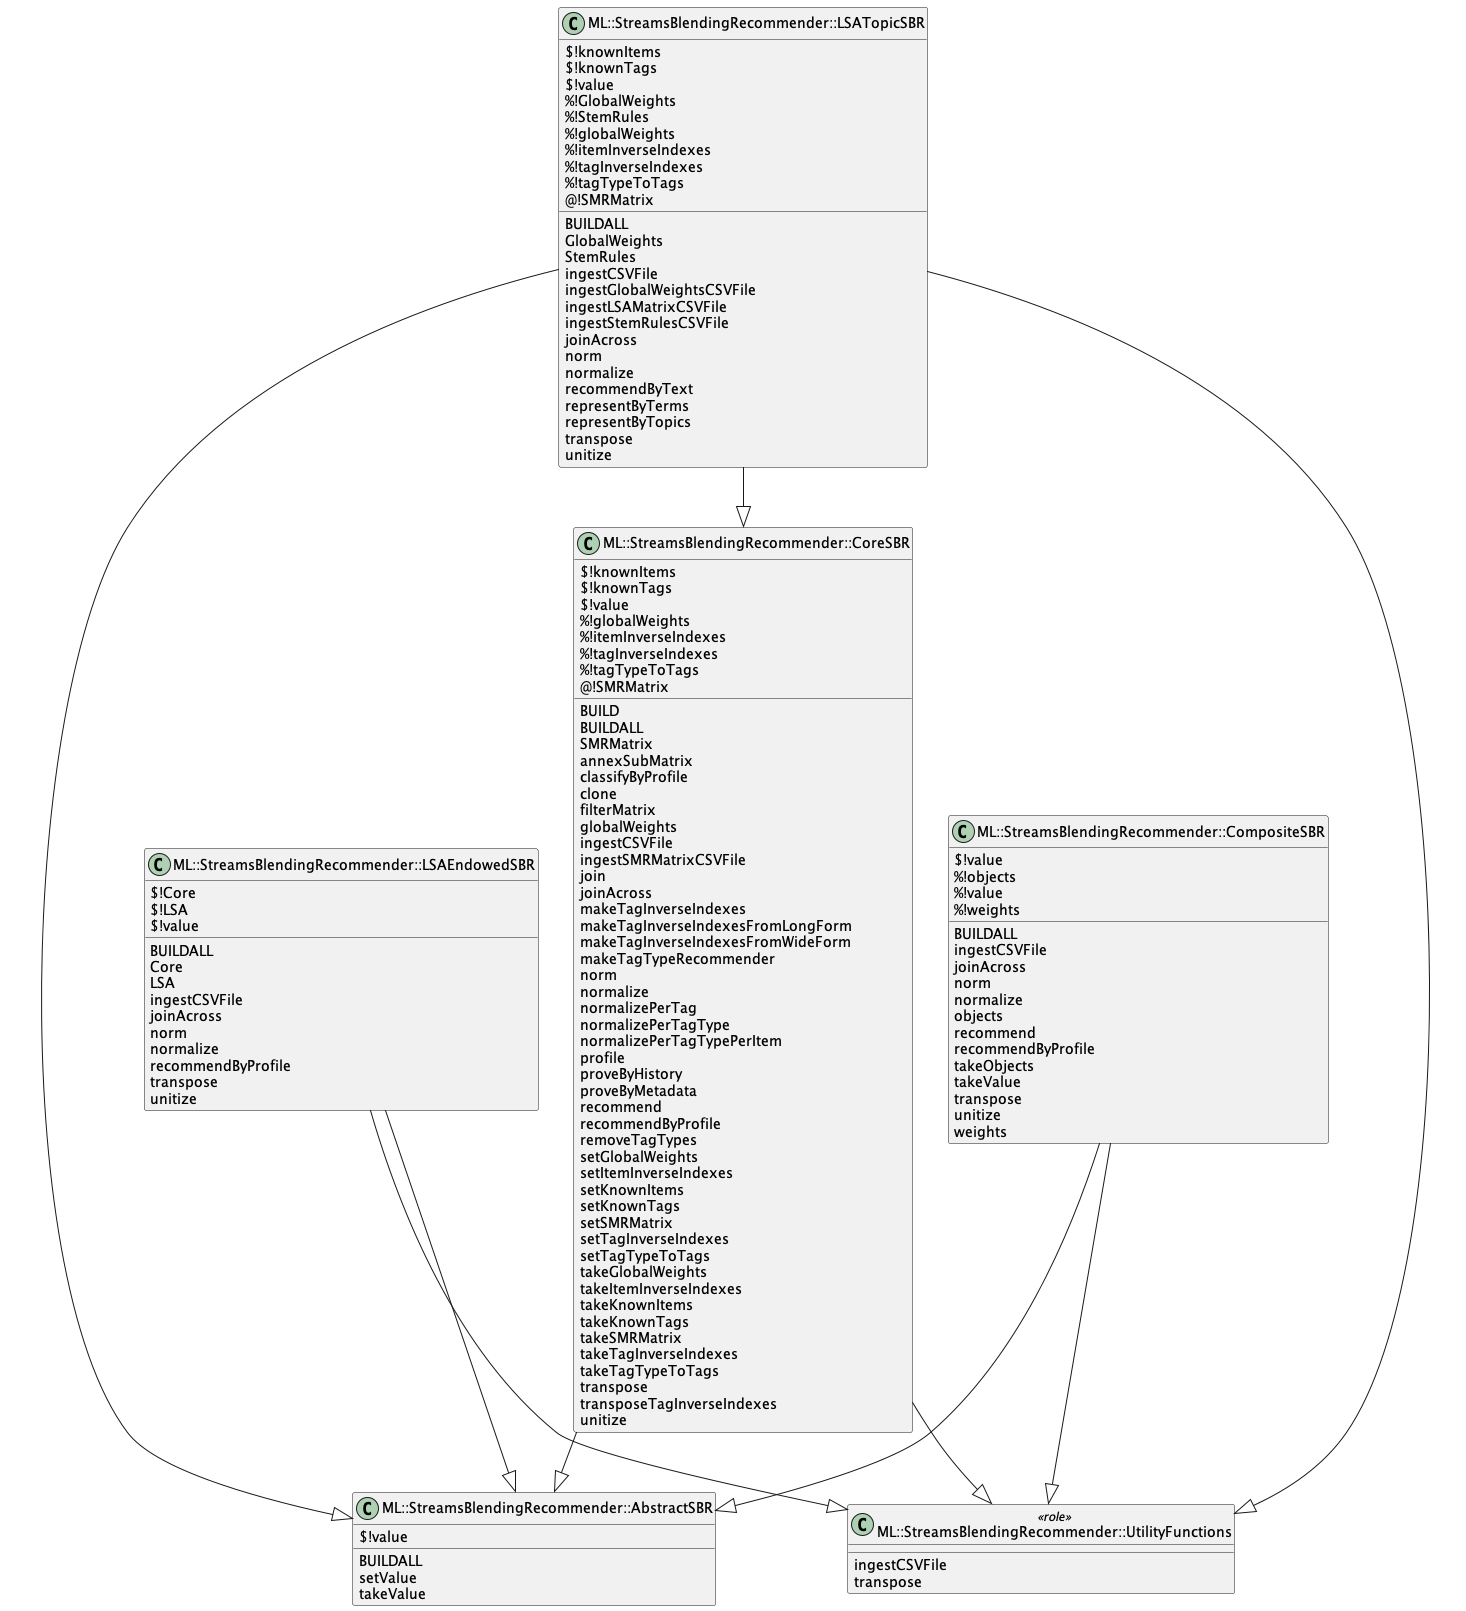

The diagram above was rendered by PlantUML. Its source (embedded in the PNG):
@startuml
class ML::StreamsBlendingRecommender::AbstractSBR  {
  {field} $!value
  {method} BUILDALL
  {method} setValue
  {method} takeValue
}


class ML::StreamsBlendingRecommender::UtilityFunctions <<role>> {
  {method} ingestCSVFile
  {method} transpose
}


class ML::StreamsBlendingRecommender::LSATopicSBR  {
  {field} $!knownItems
  {field} $!knownTags
  {field} $!value
  {field} %!GlobalWeights
  {field} %!StemRules
  {field} %!globalWeights
  {field} %!itemInverseIndexes
  {field} %!tagInverseIndexes
  {field} %!tagTypeToTags
  {field} @!SMRMatrix
  {method} BUILDALL
  {method} GlobalWeights
  {method} StemRules
  {method} ingestCSVFile
  {method} ingestGlobalWeightsCSVFile
  {method} ingestLSAMatrixCSVFile
  {method} ingestStemRulesCSVFile
  {method} joinAcross
  {method} norm
  {method} normalize
  {method} recommendByText
  {method} representByTerms
  {method} representByTopics
  {method} transpose
  {method} unitize
}
ML::StreamsBlendingRecommender::LSATopicSBR --|> ML::StreamsBlendingRecommender::CoreSBR
ML::StreamsBlendingRecommender::LSATopicSBR --|> ML::StreamsBlendingRecommender::AbstractSBR
ML::StreamsBlendingRecommender::LSATopicSBR --|> ML::StreamsBlendingRecommender::UtilityFunctions


class ML::StreamsBlendingRecommender::CompositeSBR  {
  {field} $!value
  {field} %!objects
  {field} %!value
  {field} %!weights
  {method} BUILDALL
  {method} ingestCSVFile
  {method} joinAcross
  {method} norm
  {method} normalize
  {method} objects
  {method} recommend
  {method} recommendByProfile
  {method} takeObjects
  {method} takeValue
  {method} transpose
  {method} unitize
  {method} weights
}
ML::StreamsBlendingRecommender::CompositeSBR --|> ML::StreamsBlendingRecommender::AbstractSBR
ML::StreamsBlendingRecommender::CompositeSBR --|> ML::StreamsBlendingRecommender::UtilityFunctions


class ML::StreamsBlendingRecommender::LSAEndowedSBR  {
  {field} $!Core
  {field} $!LSA
  {field} $!value
  {method} BUILDALL
  {method} Core
  {method} LSA
  {method} ingestCSVFile
  {method} joinAcross
  {method} norm
  {method} normalize
  {method} recommendByProfile
  {method} transpose
  {method} unitize
}
ML::StreamsBlendingRecommender::LSAEndowedSBR --|> ML::StreamsBlendingRecommender::AbstractSBR
ML::StreamsBlendingRecommender::LSAEndowedSBR --|> ML::StreamsBlendingRecommender::UtilityFunctions


class ML::StreamsBlendingRecommender::CoreSBR  {
  {field} $!knownItems
  {field} $!knownTags
  {field} $!value
  {field} %!globalWeights
  {field} %!itemInverseIndexes
  {field} %!tagInverseIndexes
  {field} %!tagTypeToTags
  {field} @!SMRMatrix
  {method} BUILD
  {method} BUILDALL
  {method} SMRMatrix
  {method} annexSubMatrix
  {method} classifyByProfile
  {method} clone
  {method} filterMatrix
  {method} globalWeights
  {method} ingestCSVFile
  {method} ingestSMRMatrixCSVFile
  {method} join
  {method} joinAcross
  {method} makeTagInverseIndexes
  {method} makeTagInverseIndexesFromLongForm
  {method} makeTagInverseIndexesFromWideForm
  {method} makeTagTypeRecommender
  {method} norm
  {method} normalize
  {method} normalizePerTag
  {method} normalizePerTagType
  {method} normalizePerTagTypePerItem
  {method} profile
  {method} proveByHistory
  {method} proveByMetadata
  {method} recommend
  {method} recommendByProfile
  {method} removeTagTypes
  {method} setGlobalWeights
  {method} setItemInverseIndexes
  {method} setKnownItems
  {method} setKnownTags
  {method} setSMRMatrix
  {method} setTagInverseIndexes
  {method} setTagTypeToTags
  {method} takeGlobalWeights
  {method} takeItemInverseIndexes
  {method} takeKnownItems
  {method} takeKnownTags
  {method} takeSMRMatrix
  {method} takeTagInverseIndexes
  {method} takeTagTypeToTags
  {method} transpose
  {method} transposeTagInverseIndexes
  {method} unitize
}
ML::StreamsBlendingRecommender::CoreSBR --|> ML::StreamsBlendingRecommender::AbstractSBR
ML::StreamsBlendingRecommender::CoreSBR --|> ML::StreamsBlendingRecommender::UtilityFunctions


@enduml